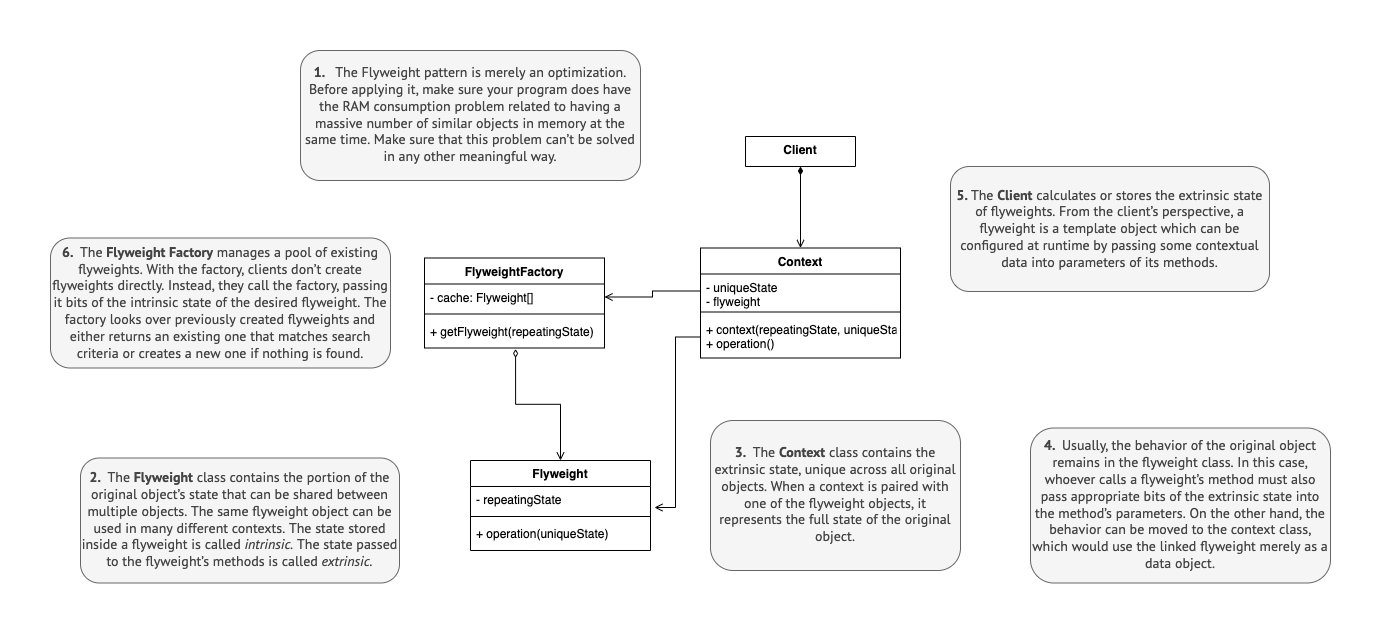

The diagram above was exported from draw.io. Its source (the exported page's mxGraphModel, read from the mxfile embedded in the PNG):
<mxGraphModel dx="1773" dy="618" grid="1" gridSize="10" guides="1" tooltips="1" connect="1" arrows="1" fold="1" page="1" pageScale="1" pageWidth="827" pageHeight="1169" math="0" shadow="0">
  <root>
    <mxCell id="WIyWlLk6GJQsqaUBKTNV-0" />
    <mxCell id="WIyWlLk6GJQsqaUBKTNV-1" parent="WIyWlLk6GJQsqaUBKTNV-0" />
    <mxCell id="SnRwy-2JeMHaUytbOq5i-154" style="edgeStyle=orthogonalEdgeStyle;rounded=0;orthogonalLoop=1;jettySize=auto;html=1;exitX=0.5;exitY=1;exitDx=0;exitDy=0;fontColor=#000000;startArrow=diamondThin;startFill=1;endArrow=open;endFill=0;" edge="1" parent="WIyWlLk6GJQsqaUBKTNV-1" source="SnRwy-2JeMHaUytbOq5i-7" target="SnRwy-2JeMHaUytbOq5i-107">
      <mxGeometry relative="1" as="geometry" />
    </mxCell>
    <mxCell id="SnRwy-2JeMHaUytbOq5i-7" value="Client" style="swimlane;fontStyle=1;align=center;verticalAlign=top;childLayout=stackLayout;horizontal=1;startSize=52;horizontalStack=0;resizeParent=1;resizeParentMax=0;resizeLast=0;collapsible=1;marginBottom=0;" vertex="1" parent="WIyWlLk6GJQsqaUBKTNV-1">
      <mxGeometry x="555" y="446" width="110" height="30" as="geometry" />
    </mxCell>
    <mxCell id="SnRwy-2JeMHaUytbOq5i-30" value="&lt;div style=&quot;&quot;&gt;&lt;span style=&quot;background-color: rgb(245, 245, 245); color: rgb(68, 68, 68); font-family: &amp;quot;PT Sans&amp;quot;, &amp;quot;Helvetica Neue&amp;quot;, Arial, sans-serif; font-size: 14px;&quot;&gt;&lt;b&gt;1.&amp;nbsp; &amp;nbsp;&lt;/b&gt;&lt;/span&gt;&lt;span style=&quot;background-color: rgb(245, 245, 245); color: rgb(68, 68, 68); font-family: &amp;quot;PT Sans&amp;quot;, &amp;quot;Helvetica Neue&amp;quot;, Arial, sans-serif; font-size: 14px; text-align: left;&quot;&gt;The Flyweight pattern is merely an optimization. Before applying it, make sure your program does have the RAM consumption problem related to having a massive number of similar objects in memory at the same time. Make sure that this problem can’t be solved in any other meaningful way.&lt;/span&gt;&lt;/div&gt;" style="rounded=1;whiteSpace=wrap;html=1;fillColor=#f5f5f5;fontColor=#333333;strokeColor=#666666;" vertex="1" parent="WIyWlLk6GJQsqaUBKTNV-1">
      <mxGeometry x="110" y="360" width="340" height="130" as="geometry" />
    </mxCell>
    <mxCell id="SnRwy-2JeMHaUytbOq5i-33" value="&lt;div style=&quot;&quot;&gt;&lt;/div&gt;&lt;span style=&quot;box-sizing: border-box; color: rgb(68, 68, 68); font-family: &amp;quot;PT Sans&amp;quot;, &amp;quot;Helvetica Neue&amp;quot;, Arial, sans-serif; font-size: 14px; text-align: left; background-color: rgb(245, 245, 245);&quot;&gt;&lt;font style=&quot;font-size: 12px; text-align: center; background-color: rgb(248, 249, 250);&quot; face=&quot;PT Sans, Helvetica Neue, Arial, sans-serif&quot; color=&quot;#444444&quot;&gt;&lt;span style=&quot;font-size: 14px; background-color: rgb(245, 245, 245);&quot;&gt;&lt;b&gt;4.&amp;nbsp;&amp;nbsp;&lt;/b&gt;&lt;/span&gt;&lt;/font&gt;Usually, the behavior of the original object remains in the flyweight class. In this case, whoever calls a flyweight’s method must also pass appropriate bits of the extrinsic state into the method’s parameters. On the other hand, the behavior can be moved to the context class, which would use the linked flyweight merely as a data object.&lt;font style=&quot;font-size: 12px; text-align: center; background-color: rgb(248, 249, 250);&quot; face=&quot;PT Sans, Helvetica Neue, Arial, sans-serif&quot; color=&quot;#444444&quot;&gt;&lt;span style=&quot;font-size: 14px; background-color: rgb(245, 245, 245);&quot;&gt;&lt;b&gt;&lt;br&gt;&lt;/b&gt;&lt;/span&gt;&lt;/font&gt;&lt;/span&gt;" style="rounded=1;whiteSpace=wrap;html=1;fillColor=#f5f5f5;fontColor=#333333;strokeColor=#666666;align=center;" vertex="1" parent="WIyWlLk6GJQsqaUBKTNV-1">
      <mxGeometry x="840" y="737.5" width="300" height="155" as="geometry" />
    </mxCell>
    <mxCell id="SnRwy-2JeMHaUytbOq5i-85" value="&lt;div style=&quot;&quot;&gt;&lt;span style=&quot;background-color: rgb(245, 245, 245); color: rgb(68, 68, 68); font-family: &amp;quot;PT Sans&amp;quot;, &amp;quot;Helvetica Neue&amp;quot;, Arial, sans-serif; font-size: 14px;&quot;&gt;&lt;b&gt;2.&amp;nbsp;&amp;nbsp;&lt;/b&gt;&lt;/span&gt;&lt;span style=&quot;background-color: rgb(245, 245, 245); color: rgb(68, 68, 68); font-family: &amp;quot;PT Sans&amp;quot;, &amp;quot;Helvetica Neue&amp;quot;, Arial, sans-serif; font-size: 14px; text-align: left;&quot;&gt;The&amp;nbsp;&lt;/span&gt;&lt;span style=&quot;background-color: rgb(245, 245, 245); color: rgb(68, 68, 68); font-family: &amp;quot;PT Sans&amp;quot;, &amp;quot;Helvetica Neue&amp;quot;, Arial, sans-serif; font-size: 14px; text-align: left; box-sizing: border-box; font-weight: bolder;&quot;&gt;Flyweight&lt;/span&gt;&lt;span style=&quot;background-color: rgb(245, 245, 245); color: rgb(68, 68, 68); font-family: &amp;quot;PT Sans&amp;quot;, &amp;quot;Helvetica Neue&amp;quot;, Arial, sans-serif; font-size: 14px; text-align: left;&quot;&gt;&amp;nbsp;&lt;/span&gt;&lt;span style=&quot;background-color: rgb(245, 245, 245); color: rgb(68, 68, 68); font-family: &amp;quot;PT Sans&amp;quot;, &amp;quot;Helvetica Neue&amp;quot;, Arial, sans-serif; font-size: 14px; text-align: left;&quot;&gt;class contains the portion of the original object’s state that can be shared between multiple objects. The same flyweight object can be used in many different contexts. The state stored inside a flyweight is called&lt;/span&gt;&lt;span style=&quot;background-color: rgb(245, 245, 245); color: rgb(68, 68, 68); font-family: &amp;quot;PT Sans&amp;quot;, &amp;quot;Helvetica Neue&amp;quot;, Arial, sans-serif; font-size: 14px; text-align: left;&quot;&gt;&amp;nbsp;&lt;/span&gt;&lt;em style=&quot;background-color: rgb(245, 245, 245); color: rgb(68, 68, 68); font-family: &amp;quot;PT Sans&amp;quot;, &amp;quot;Helvetica Neue&amp;quot;, Arial, sans-serif; font-size: 14px; text-align: left; box-sizing: border-box;&quot;&gt;intrinsic.&lt;/em&gt;&lt;span style=&quot;background-color: rgb(245, 245, 245); color: rgb(68, 68, 68); font-family: &amp;quot;PT Sans&amp;quot;, &amp;quot;Helvetica Neue&amp;quot;, Arial, sans-serif; font-size: 14px; text-align: left;&quot;&gt;&amp;nbsp;&lt;/span&gt;&lt;span style=&quot;background-color: rgb(245, 245, 245); color: rgb(68, 68, 68); font-family: &amp;quot;PT Sans&amp;quot;, &amp;quot;Helvetica Neue&amp;quot;, Arial, sans-serif; font-size: 14px; text-align: left;&quot;&gt;The state passed to the flyweight’s methods is called&lt;/span&gt;&lt;span style=&quot;background-color: rgb(245, 245, 245); color: rgb(68, 68, 68); font-family: &amp;quot;PT Sans&amp;quot;, &amp;quot;Helvetica Neue&amp;quot;, Arial, sans-serif; font-size: 14px; text-align: left;&quot;&gt;&amp;nbsp;&lt;/span&gt;&lt;em style=&quot;background-color: rgb(245, 245, 245); color: rgb(68, 68, 68); font-family: &amp;quot;PT Sans&amp;quot;, &amp;quot;Helvetica Neue&amp;quot;, Arial, sans-serif; font-size: 14px; text-align: left; box-sizing: border-box;&quot;&gt;extrinsic.&lt;/em&gt;&lt;/div&gt;" style="rounded=1;whiteSpace=wrap;html=1;fillColor=#f5f5f5;fontColor=#333333;strokeColor=#666666;" vertex="1" parent="WIyWlLk6GJQsqaUBKTNV-1">
      <mxGeometry x="-110" y="767.5" width="319" height="125" as="geometry" />
    </mxCell>
    <mxCell id="SnRwy-2JeMHaUytbOq5i-86" value="&lt;div style=&quot;&quot;&gt;&lt;span style=&quot;background-color: rgb(245, 245, 245); color: rgb(68, 68, 68); font-family: &amp;quot;PT Sans&amp;quot;, &amp;quot;Helvetica Neue&amp;quot;, Arial, sans-serif; font-size: 14px;&quot;&gt;&lt;b&gt;3.&amp;nbsp;&amp;nbsp;&lt;/b&gt;&lt;/span&gt;&lt;span style=&quot;background-color: rgb(245, 245, 245); color: rgb(68, 68, 68); font-family: &amp;quot;PT Sans&amp;quot;, &amp;quot;Helvetica Neue&amp;quot;, Arial, sans-serif; font-size: 14px; text-align: left;&quot;&gt;The&amp;nbsp;&lt;/span&gt;&lt;span style=&quot;background-color: rgb(245, 245, 245); color: rgb(68, 68, 68); font-family: &amp;quot;PT Sans&amp;quot;, &amp;quot;Helvetica Neue&amp;quot;, Arial, sans-serif; font-size: 14px; text-align: left; box-sizing: border-box; font-weight: bolder;&quot;&gt;Context&lt;/span&gt;&lt;span style=&quot;background-color: rgb(245, 245, 245); color: rgb(68, 68, 68); font-family: &amp;quot;PT Sans&amp;quot;, &amp;quot;Helvetica Neue&amp;quot;, Arial, sans-serif; font-size: 14px; text-align: left;&quot;&gt;&amp;nbsp;&lt;/span&gt;&lt;span style=&quot;background-color: rgb(245, 245, 245); color: rgb(68, 68, 68); font-family: &amp;quot;PT Sans&amp;quot;, &amp;quot;Helvetica Neue&amp;quot;, Arial, sans-serif; font-size: 14px; text-align: left;&quot;&gt;class contains the extrinsic state, unique across all original objects. When a context is paired with one of the flyweight objects, it represents the full state of the original object.&lt;/span&gt;&lt;/div&gt;" style="rounded=1;whiteSpace=wrap;html=1;fillColor=#f5f5f5;fontColor=#333333;strokeColor=#666666;align=center;" vertex="1" parent="WIyWlLk6GJQsqaUBKTNV-1">
      <mxGeometry x="520" y="730" width="250" height="150" as="geometry" />
    </mxCell>
    <mxCell id="SnRwy-2JeMHaUytbOq5i-107" value="Context" style="swimlane;fontStyle=1;align=center;verticalAlign=top;childLayout=stackLayout;horizontal=1;startSize=26;horizontalStack=0;resizeParent=1;resizeParentMax=0;resizeLast=0;collapsible=1;marginBottom=0;" vertex="1" parent="WIyWlLk6GJQsqaUBKTNV-1">
      <mxGeometry x="510" y="557.5" width="200" height="110" as="geometry" />
    </mxCell>
    <mxCell id="SnRwy-2JeMHaUytbOq5i-108" value="- uniqueState&#10;- flyweight" style="text;strokeColor=none;fillColor=none;align=left;verticalAlign=top;spacingLeft=4;spacingRight=4;overflow=hidden;rotatable=0;points=[[0,0.5],[1,0.5]];portConstraint=eastwest;" vertex="1" parent="SnRwy-2JeMHaUytbOq5i-107">
      <mxGeometry y="26" width="200" height="34" as="geometry" />
    </mxCell>
    <mxCell id="SnRwy-2JeMHaUytbOq5i-109" value="" style="line;strokeWidth=1;fillColor=none;align=left;verticalAlign=middle;spacingTop=-1;spacingLeft=3;spacingRight=3;rotatable=0;labelPosition=right;points=[];portConstraint=eastwest;strokeColor=inherit;" vertex="1" parent="SnRwy-2JeMHaUytbOq5i-107">
      <mxGeometry y="60" width="200" height="8" as="geometry" />
    </mxCell>
    <mxCell id="SnRwy-2JeMHaUytbOq5i-110" value="+ context(repeatingState, uniqueState)&#10;+ operation()" style="text;strokeColor=none;fillColor=none;align=left;verticalAlign=top;spacingLeft=4;spacingRight=4;overflow=hidden;rotatable=0;points=[[0,0.5],[1,0.5]];portConstraint=eastwest;fontStyle=0" vertex="1" parent="SnRwy-2JeMHaUytbOq5i-107">
      <mxGeometry y="68" width="200" height="42" as="geometry" />
    </mxCell>
    <mxCell id="SnRwy-2JeMHaUytbOq5i-159" style="edgeStyle=orthogonalEdgeStyle;rounded=0;orthogonalLoop=1;jettySize=auto;html=1;exitX=0.506;exitY=1.033;exitDx=0;exitDy=0;entryX=0.5;entryY=0;entryDx=0;entryDy=0;fontColor=#000000;startArrow=diamondThin;startFill=0;endArrow=open;endFill=0;exitPerimeter=0;" edge="1" parent="WIyWlLk6GJQsqaUBKTNV-1" source="SnRwy-2JeMHaUytbOq5i-149" target="SnRwy-2JeMHaUytbOq5i-155">
      <mxGeometry relative="1" as="geometry" />
    </mxCell>
    <mxCell id="SnRwy-2JeMHaUytbOq5i-146" value="FlyweightFactory" style="swimlane;fontStyle=1;align=center;verticalAlign=top;childLayout=stackLayout;horizontal=1;startSize=26;horizontalStack=0;resizeParent=1;resizeParentMax=0;resizeLast=0;collapsible=1;marginBottom=0;" vertex="1" parent="WIyWlLk6GJQsqaUBKTNV-1">
      <mxGeometry x="234" y="567.5" width="180" height="90" as="geometry" />
    </mxCell>
    <mxCell id="SnRwy-2JeMHaUytbOq5i-147" value="- cache: Flyweight[]" style="text;strokeColor=none;fillColor=none;align=left;verticalAlign=top;spacingLeft=4;spacingRight=4;overflow=hidden;rotatable=0;points=[[0,0.5],[1,0.5]];portConstraint=eastwest;" vertex="1" parent="SnRwy-2JeMHaUytbOq5i-146">
      <mxGeometry y="26" width="180" height="26" as="geometry" />
    </mxCell>
    <mxCell id="SnRwy-2JeMHaUytbOq5i-148" value="" style="line;strokeWidth=1;fillColor=none;align=left;verticalAlign=middle;spacingTop=-1;spacingLeft=3;spacingRight=3;rotatable=0;labelPosition=right;points=[];portConstraint=eastwest;strokeColor=inherit;" vertex="1" parent="SnRwy-2JeMHaUytbOq5i-146">
      <mxGeometry y="52" width="180" height="8" as="geometry" />
    </mxCell>
    <mxCell id="SnRwy-2JeMHaUytbOq5i-149" value="+ getFlyweight(repeatingState)" style="text;strokeColor=none;fillColor=none;align=left;verticalAlign=top;spacingLeft=4;spacingRight=4;overflow=hidden;rotatable=0;points=[[0,0.5],[1,0.5]];portConstraint=eastwest;fontStyle=0" vertex="1" parent="SnRwy-2JeMHaUytbOq5i-146">
      <mxGeometry y="60" width="180" height="30" as="geometry" />
    </mxCell>
    <mxCell id="SnRwy-2JeMHaUytbOq5i-155" value="Flyweight" style="swimlane;fontStyle=1;align=center;verticalAlign=top;childLayout=stackLayout;horizontal=1;startSize=26;horizontalStack=0;resizeParent=1;resizeParentMax=0;resizeLast=0;collapsible=1;marginBottom=0;" vertex="1" parent="WIyWlLk6GJQsqaUBKTNV-1">
      <mxGeometry x="280" y="770" width="180" height="90" as="geometry" />
    </mxCell>
    <mxCell id="SnRwy-2JeMHaUytbOq5i-156" value="- repeatingState" style="text;strokeColor=none;fillColor=none;align=left;verticalAlign=top;spacingLeft=4;spacingRight=4;overflow=hidden;rotatable=0;points=[[0,0.5],[1,0.5]];portConstraint=eastwest;" vertex="1" parent="SnRwy-2JeMHaUytbOq5i-155">
      <mxGeometry y="26" width="180" height="26" as="geometry" />
    </mxCell>
    <mxCell id="SnRwy-2JeMHaUytbOq5i-157" value="" style="line;strokeWidth=1;fillColor=none;align=left;verticalAlign=middle;spacingTop=-1;spacingLeft=3;spacingRight=3;rotatable=0;labelPosition=right;points=[];portConstraint=eastwest;strokeColor=inherit;" vertex="1" parent="SnRwy-2JeMHaUytbOq5i-155">
      <mxGeometry y="52" width="180" height="8" as="geometry" />
    </mxCell>
    <mxCell id="SnRwy-2JeMHaUytbOq5i-158" value="+ operation(uniqueState)" style="text;strokeColor=none;fillColor=none;align=left;verticalAlign=top;spacingLeft=4;spacingRight=4;overflow=hidden;rotatable=0;points=[[0,0.5],[1,0.5]];portConstraint=eastwest;fontStyle=0" vertex="1" parent="SnRwy-2JeMHaUytbOq5i-155">
      <mxGeometry y="60" width="180" height="30" as="geometry" />
    </mxCell>
    <mxCell id="SnRwy-2JeMHaUytbOq5i-160" style="edgeStyle=orthogonalEdgeStyle;rounded=0;orthogonalLoop=1;jettySize=auto;html=1;exitX=0;exitY=0.5;exitDx=0;exitDy=0;entryX=1;entryY=0.5;entryDx=0;entryDy=0;fontColor=#000000;startArrow=none;startFill=0;endArrow=open;endFill=0;" edge="1" parent="WIyWlLk6GJQsqaUBKTNV-1" source="SnRwy-2JeMHaUytbOq5i-108" target="SnRwy-2JeMHaUytbOq5i-147">
      <mxGeometry relative="1" as="geometry" />
    </mxCell>
    <mxCell id="SnRwy-2JeMHaUytbOq5i-161" style="edgeStyle=orthogonalEdgeStyle;rounded=0;orthogonalLoop=1;jettySize=auto;html=1;exitX=0;exitY=0.5;exitDx=0;exitDy=0;entryX=1.022;entryY=0.808;entryDx=0;entryDy=0;entryPerimeter=0;fontColor=#000000;startArrow=none;startFill=0;endArrow=open;endFill=0;" edge="1" parent="WIyWlLk6GJQsqaUBKTNV-1" source="SnRwy-2JeMHaUytbOq5i-110" target="SnRwy-2JeMHaUytbOq5i-156">
      <mxGeometry relative="1" as="geometry" />
    </mxCell>
    <mxCell id="SnRwy-2JeMHaUytbOq5i-162" value="&lt;div style=&quot;&quot;&gt;&lt;font face=&quot;PT Sans, Helvetica Neue, Arial, sans-serif&quot; color=&quot;#444444&quot;&gt;&lt;span style=&quot;font-size: 14px; background-color: rgb(245, 245, 245);&quot;&gt;&lt;b&gt;5.&amp;nbsp;&lt;/b&gt;&lt;/span&gt;&lt;/font&gt;&lt;span style=&quot;background-color: rgb(245, 245, 245); color: rgb(68, 68, 68); font-family: &amp;quot;PT Sans&amp;quot;, &amp;quot;Helvetica Neue&amp;quot;, Arial, sans-serif; font-size: 14px; text-align: left;&quot;&gt;The&amp;nbsp;&lt;/span&gt;&lt;span style=&quot;background-color: rgb(245, 245, 245); color: rgb(68, 68, 68); font-family: &amp;quot;PT Sans&amp;quot;, &amp;quot;Helvetica Neue&amp;quot;, Arial, sans-serif; font-size: 14px; text-align: left; box-sizing: border-box; font-weight: bolder;&quot;&gt;Client&lt;/span&gt;&lt;span style=&quot;background-color: rgb(245, 245, 245); color: rgb(68, 68, 68); font-family: &amp;quot;PT Sans&amp;quot;, &amp;quot;Helvetica Neue&amp;quot;, Arial, sans-serif; font-size: 14px; text-align: left;&quot;&gt;&amp;nbsp;&lt;/span&gt;&lt;span style=&quot;background-color: rgb(245, 245, 245); color: rgb(68, 68, 68); font-family: &amp;quot;PT Sans&amp;quot;, &amp;quot;Helvetica Neue&amp;quot;, Arial, sans-serif; font-size: 14px; text-align: left;&quot;&gt;calculates or stores the extrinsic state of flyweights. From the client’s perspective, a flyweight is a template object which can be configured at runtime by passing some contextual data into parameters of its methods.&lt;/span&gt;&lt;/div&gt;" style="rounded=1;whiteSpace=wrap;html=1;fillColor=#f5f5f5;fontColor=#333333;strokeColor=#666666;" vertex="1" parent="WIyWlLk6GJQsqaUBKTNV-1">
      <mxGeometry x="760" y="476" width="319" height="125" as="geometry" />
    </mxCell>
    <mxCell id="SnRwy-2JeMHaUytbOq5i-163" value="&lt;div style=&quot;&quot;&gt;&lt;font face=&quot;PT Sans, Helvetica Neue, Arial, sans-serif&quot; color=&quot;#444444&quot;&gt;&lt;span style=&quot;font-size: 14px; background-color: rgb(245, 245, 245);&quot;&gt;&lt;b&gt;6.&amp;nbsp; &lt;/b&gt;&lt;/span&gt;&lt;/font&gt;&lt;span style=&quot;background-color: rgb(245, 245, 245); color: rgb(68, 68, 68); font-family: &amp;quot;PT Sans&amp;quot;, &amp;quot;Helvetica Neue&amp;quot;, Arial, sans-serif; font-size: 14px; text-align: left;&quot;&gt;The&amp;nbsp;&lt;/span&gt;&lt;span style=&quot;background-color: rgb(245, 245, 245); color: rgb(68, 68, 68); font-family: &amp;quot;PT Sans&amp;quot;, &amp;quot;Helvetica Neue&amp;quot;, Arial, sans-serif; font-size: 14px; text-align: left; box-sizing: border-box; font-weight: bolder;&quot;&gt;Flyweight Factory&lt;/span&gt;&lt;span style=&quot;background-color: rgb(245, 245, 245); color: rgb(68, 68, 68); font-family: &amp;quot;PT Sans&amp;quot;, &amp;quot;Helvetica Neue&amp;quot;, Arial, sans-serif; font-size: 14px; text-align: left;&quot;&gt;&amp;nbsp;&lt;/span&gt;&lt;span style=&quot;background-color: rgb(245, 245, 245); color: rgb(68, 68, 68); font-family: &amp;quot;PT Sans&amp;quot;, &amp;quot;Helvetica Neue&amp;quot;, Arial, sans-serif; font-size: 14px; text-align: left;&quot;&gt;manages a pool of existing flyweights. With the factory, clients don’t create flyweights directly. Instead, they call the factory, passing it bits of the intrinsic state of the desired flyweight. The factory looks over previously created flyweights and either returns an existing one that matches search criteria or creates a new one if nothing is found.&lt;/span&gt;&lt;/div&gt;" style="rounded=1;whiteSpace=wrap;html=1;fillColor=#f5f5f5;fontColor=#333333;strokeColor=#666666;" vertex="1" parent="WIyWlLk6GJQsqaUBKTNV-1">
      <mxGeometry x="-140" y="547.5" width="340" height="130" as="geometry" />
    </mxCell>
  </root>
</mxGraphModel>